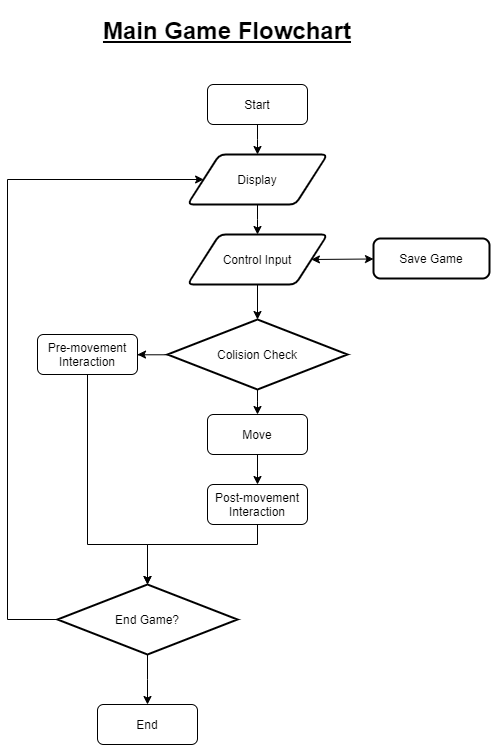

The diagram above was exported from draw.io. Its source (the exported page's mxGraphModel, read from the mxfile embedded in the PNG):
<mxGraphModel dx="1955" dy="1841" grid="1" gridSize="10" guides="1" tooltips="1" connect="1" arrows="1" fold="1" page="1" pageScale="1" pageWidth="1169" pageHeight="827" math="0" shadow="0">
  <root>
    <mxCell id="0" />
    <mxCell id="1" parent="0" />
    <mxCell id="2" value="" style="edgeStyle=none;rounded=0;orthogonalLoop=1;jettySize=auto;html=1;" edge="1" source="3" target="6" parent="1">
      <mxGeometry relative="1" as="geometry" />
    </mxCell>
    <mxCell id="3" value="Control Input" style="shape=parallelogram;html=1;strokeWidth=2;perimeter=parallelogramPerimeter;whiteSpace=wrap;rounded=1;arcSize=12;size=0.23;" vertex="1" parent="1">
      <mxGeometry x="1390" y="234" width="140" height="50" as="geometry" />
    </mxCell>
    <mxCell id="4" style="edgeStyle=elbowEdgeStyle;rounded=0;orthogonalLoop=1;jettySize=auto;elbow=vertical;html=1;exitX=0.5;exitY=1;exitDx=0;exitDy=0;exitPerimeter=0;entryX=0.5;entryY=0;entryDx=0;entryDy=0;" edge="1" source="6" target="15" parent="1">
      <mxGeometry relative="1" as="geometry" />
    </mxCell>
    <mxCell id="5" style="edgeStyle=elbowEdgeStyle;rounded=0;orthogonalLoop=1;jettySize=auto;elbow=vertical;html=1;exitX=0;exitY=0.5;exitDx=0;exitDy=0;exitPerimeter=0;entryX=1;entryY=0.5;entryDx=0;entryDy=0;" edge="1" source="6" target="17" parent="1">
      <mxGeometry relative="1" as="geometry" />
    </mxCell>
    <mxCell id="6" value="Colision Check" style="strokeWidth=2;html=1;shape=mxgraph.flowchart.decision;whiteSpace=wrap;rounded=1;shadow=0;" vertex="1" parent="1">
      <mxGeometry x="1370" y="319" width="180" height="70" as="geometry" />
    </mxCell>
    <mxCell id="7" value="" style="endArrow=classic;html=1;edgeStyle=elbowEdgeStyle;entryX=0;entryY=0.5;entryDx=0;entryDy=0;rounded=0;exitX=0;exitY=0.5;exitDx=0;exitDy=0;exitPerimeter=0;" edge="1" source="20" target="11" parent="1">
      <mxGeometry width="50" height="50" relative="1" as="geometry">
        <mxPoint x="1210" y="544" as="sourcePoint" />
        <mxPoint x="1220" y="399" as="targetPoint" />
        <Array as="points">
          <mxPoint x="1210" y="449" />
          <mxPoint x="1210" y="449" />
        </Array>
      </mxGeometry>
    </mxCell>
    <mxCell id="8" style="edgeStyle=elbowEdgeStyle;rounded=0;orthogonalLoop=1;jettySize=auto;html=1;exitX=0.5;exitY=1;exitDx=0;exitDy=0;elbow=vertical;entryX=0.5;entryY=0;entryDx=0;entryDy=0;entryPerimeter=0;" edge="1" source="9" target="20" parent="1">
      <mxGeometry relative="1" as="geometry">
        <mxPoint x="1210" y="544" as="targetPoint" />
        <Array as="points">
          <mxPoint x="1340" y="544" />
          <mxPoint x="1330" y="484" />
          <mxPoint x="1380" y="649" />
        </Array>
      </mxGeometry>
    </mxCell>
    <mxCell id="9" value="Post-movement Interaction" style="rounded=1;whiteSpace=wrap;html=1;" vertex="1" parent="1">
      <mxGeometry x="1410" y="484" width="100" height="40" as="geometry" />
    </mxCell>
    <mxCell id="10" value="" style="edgeStyle=elbowEdgeStyle;rounded=0;orthogonalLoop=1;jettySize=auto;elbow=vertical;html=1;" edge="1" source="11" target="3" parent="1">
      <mxGeometry relative="1" as="geometry" />
    </mxCell>
    <mxCell id="11" value="Display" style="shape=parallelogram;html=1;strokeWidth=2;perimeter=parallelogramPerimeter;whiteSpace=wrap;rounded=1;arcSize=12;size=0.23;" vertex="1" parent="1">
      <mxGeometry x="1390" y="154" width="140" height="50" as="geometry" />
    </mxCell>
    <mxCell id="12" value="" style="edgeStyle=elbowEdgeStyle;rounded=0;orthogonalLoop=1;jettySize=auto;elbow=vertical;html=1;" edge="1" source="13" target="11" parent="1">
      <mxGeometry relative="1" as="geometry" />
    </mxCell>
    <mxCell id="13" value="Start" style="rounded=1;whiteSpace=wrap;html=1;" vertex="1" parent="1">
      <mxGeometry x="1410" y="84" width="100" height="40" as="geometry" />
    </mxCell>
    <mxCell id="14" style="edgeStyle=elbowEdgeStyle;rounded=0;orthogonalLoop=1;jettySize=auto;elbow=vertical;html=1;exitX=0.5;exitY=1;exitDx=0;exitDy=0;entryX=0.5;entryY=0;entryDx=0;entryDy=0;" edge="1" source="15" target="9" parent="1">
      <mxGeometry relative="1" as="geometry" />
    </mxCell>
    <mxCell id="15" value="Move" style="rounded=1;whiteSpace=wrap;html=1;" vertex="1" parent="1">
      <mxGeometry x="1410" y="414" width="100" height="40" as="geometry" />
    </mxCell>
    <mxCell id="16" value="" style="edgeStyle=elbowEdgeStyle;rounded=0;orthogonalLoop=1;jettySize=auto;html=1;entryX=0.5;entryY=0;entryDx=0;entryDy=0;entryPerimeter=0;elbow=vertical;" edge="1" source="17" target="20" parent="1">
      <mxGeometry relative="1" as="geometry">
        <mxPoint x="1290" y="454" as="targetPoint" />
        <Array as="points">
          <mxPoint x="1290" y="544" />
        </Array>
      </mxGeometry>
    </mxCell>
    <mxCell id="17" value="Pre-movement Interaction" style="rounded=1;whiteSpace=wrap;html=1;" vertex="1" parent="1">
      <mxGeometry x="1240" y="334" width="100" height="40" as="geometry" />
    </mxCell>
    <mxCell id="18" value="&lt;h1&gt;Main Game Flowchart&lt;/h1&gt;" style="text;html=1;strokeColor=none;fillColor=none;align=center;verticalAlign=middle;whiteSpace=wrap;rounded=0;shadow=0;fontStyle=4" vertex="1" parent="1">
      <mxGeometry x="1265" width="330" height="60" as="geometry" />
    </mxCell>
    <mxCell id="19" value="" style="edgeStyle=elbowEdgeStyle;rounded=0;orthogonalLoop=1;jettySize=auto;elbow=vertical;html=1;" edge="1" source="20" target="21" parent="1">
      <mxGeometry relative="1" as="geometry" />
    </mxCell>
    <mxCell id="20" value="End Game?" style="strokeWidth=2;html=1;shape=mxgraph.flowchart.decision;whiteSpace=wrap;rounded=1;shadow=0;" vertex="1" parent="1">
      <mxGeometry x="1260" y="584" width="180" height="70" as="geometry" />
    </mxCell>
    <mxCell id="21" value="End" style="rounded=1;whiteSpace=wrap;html=1;" vertex="1" parent="1">
      <mxGeometry x="1300" y="704" width="100" height="40" as="geometry" />
    </mxCell>
    <mxCell id="22" value="Save Game" style="rounded=1;whiteSpace=wrap;html=1;absoluteArcSize=1;arcSize=14;strokeWidth=2;" vertex="1" parent="1">
      <mxGeometry x="1576" y="238" width="116" height="40" as="geometry" />
    </mxCell>
    <mxCell id="23" value="" style="endArrow=classic;startArrow=classic;html=1;exitX=1;exitY=0.5;exitDx=0;exitDy=0;" edge="1" source="3" target="22" parent="1">
      <mxGeometry width="50" height="50" relative="1" as="geometry">
        <mxPoint x="1660" y="234" as="sourcePoint" />
        <mxPoint x="1600" y="260" as="targetPoint" />
      </mxGeometry>
    </mxCell>
  </root>
</mxGraphModel>